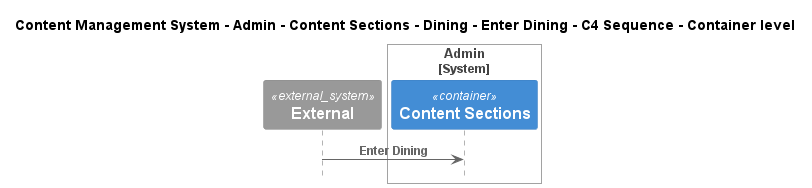

The diagram above was rendered by PlantUML. Its source (embedded in the PNG):
@startuml
!include ..\..\..\..\..\..\..\..\..\.c4s\C4_Sequence.puml

title Content Management System - Admin - Content Sections - Dining - Enter Dining - C4 Sequence - Container level

System_Ext(C4InterFlow.SoftwareSystems.ExternalSystem, "External", "")

System_Boundary(ContentManagementSystem.SoftwareSystems.Admin, "Admin")
    Container(ContentManagementSystem.SoftwareSystems.Admin.Containers.ContentSections, "Content Sections", "", "Content-Sections are primarily used for content classification, helping the CMS organize and manage different types of information, ensuring a clear structure for easy retrieval and display.")
Boundary_End()

Rel(C4InterFlow.SoftwareSystems.ExternalSystem, ContentManagementSystem.SoftwareSystems.Admin.Containers.ContentSections, "Enter Dining")


@enduml